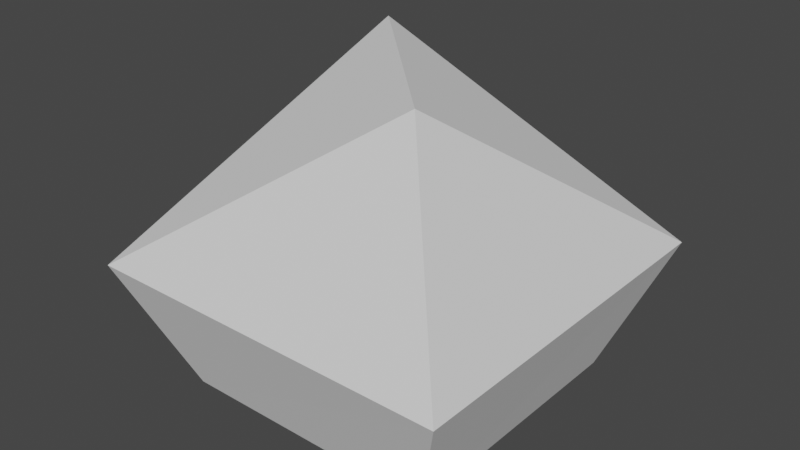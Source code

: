 # Source: eleven_sided_toy_alt_001.blend  (saved by Blender 3.5.10; exported with 4.5.12 LTS)
import bpy
from mathutils import Matrix  # noqa: F401  (used for matrix-valued properties, if any)

bpy.ops.wm.read_factory_settings(use_empty=True)
scene = bpy.context.scene
scene.name = 'Scene'

# ---- collections
col_collection = bpy.data.collections.new('Collection'); scene.collection.children.link(col_collection)

# ---- world
world_world = bpy.data.worlds.new('World'); scene.world = world_world
world_world.use_nodes = True; world_world.node_tree.nodes.clear()
_N = world_world.node_tree.nodes; _L = world_world.node_tree.links
n0 = _N.new('ShaderNodeOutputWorld'); n0.name = 'World Output'; n0.location = (300, 300)
n1 = _N.new('ShaderNodeBackground'); n1.name = 'Background'; n1.location = (10, 300)
n1.inputs[0].default_value = (0.05088, 0.05088, 0.05088, 1.0)
_L.new(n1.outputs[0], n0.inputs[0])
n0.is_active_output = True
world_world.color = (0.05088, 0.05088, 0.05088)
world_world.use_sun_shadow = False
world_world.sun_shadow_jitter_overblur = 0.0

# ---- meshes
me_11_sided_object_alt = bpy.data.meshes.new('11_sided_object_alt')
me_11_sided_object_alt.from_pydata([(0.09818, -0.09818, 0.0), (0.136, -0.136, 0.09485), (0.09948, 0.097, 0.0), (-0.09737, -0.09687, 0.0), (-0.09719, 0.09719, 0.0), (-0.1364, -0.1347, 0.09485), (-0.0595, 0.0595, 0.2327), (0.1373, 0.1349, 0.09485), (-0.1356, 0.1356, 0.09485), (0.06415, -0.06415, 0.2327)], [], [(2, 0, 3, 4), (0, 2, 7, 1), (3, 0, 1, 5), (2, 4, 8, 7), (4, 3, 5, 8), (5, 9, 1), (7, 1, 9), (6, 8, 7), (5, 8, 6), (9, 6, 7), (5, 6, 9)])
me_11_sided_object_alt.use_remesh_fix_poles = True
me_11_sided_object_alt.use_remesh_preserve_attributes = False
me_11_sided_object_alt.use_mirror_vertex_groups = False
me_11_sided_object_alt.update()

# ---- objects
ob_11_sided_object_alt = bpy.data.objects.new('11_sided_object_alt', me_11_sided_object_alt)

# ---- transforms, parenting, visibility, modifiers, constraints
ob_11_sided_object_alt.location = (0.0, 0.0, 0.0)
ob_11_sided_object_alt.use_shape_key_edit_mode = True
ob_11_sided_object_alt.lineart.crease_threshold = 0.0

# ---- collection membership
col_collection.objects.link(ob_11_sided_object_alt)

# ---- scene / render settings (as saved in the file)
scene.frame_start = 1; scene.frame_end = 250; scene.frame_set(1)
scene.render.engine = 'BLENDER_EEVEE_NEXT'
scene.cycles.sampling_pattern = 'TABULATED_SOBOL'
scene.view_settings.view_transform = 'Filmic'
bpy.context.view_layer.update()

# ---- added for rendering (the .blend has no active camera and no usable light): camera, sun
cam_auto = bpy.data.cameras.new('AutoCamera')
cam_auto.lens = 50.0
cam_auto.sensor_width = 36.0
cam_auto.clip_end = 1000.0
ob_auto_camera = bpy.data.objects.new('AutoCamera', cam_auto)
scene.collection.objects.link(ob_auto_camera)
ob_auto_camera.location = (0.417203, -0.500291, 0.449731)
ob_auto_camera.rotation_euler = (1.09748, -7.21219e-08, 0.694738)
scene.camera = ob_auto_camera
light_auto_sun = bpy.data.lights.new('AutoSun', 'SUN')
light_auto_sun.energy = 3.0
light_auto_sun.angle = 0.0523599
ob_auto_sun = bpy.data.objects.new('AutoSun', light_auto_sun)
scene.collection.objects.link(ob_auto_sun)
ob_auto_sun.rotation_euler = (0.872665, 0.174533, 0.523599)
bpy.context.view_layer.update()
